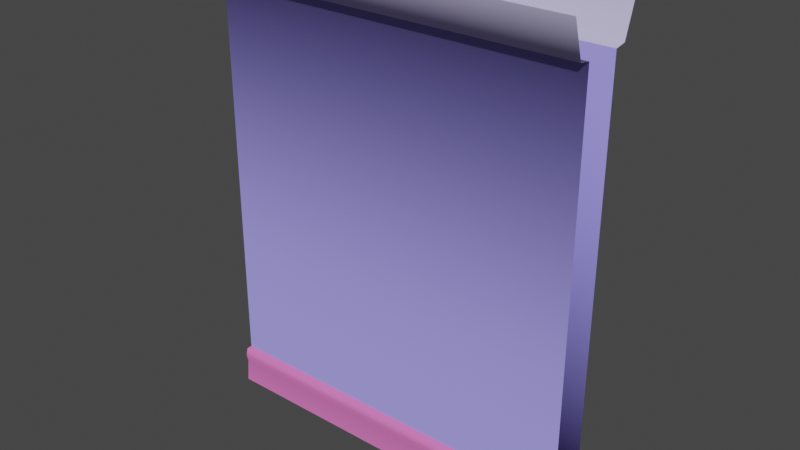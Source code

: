 # Source: plain_wall.blend  (saved by Blender 3.2.14; exported with 4.5.12 LTS)
import bpy
from mathutils import Matrix  # noqa: F401  (used for matrix-valued properties, if any)

bpy.ops.wm.read_factory_settings(use_empty=True)
scene = bpy.context.scene
scene.name = 'Scene'

# ---- collections
col_collection = bpy.data.collections.new('Collection'); scene.collection.children.link(col_collection)

# ---- materials (node trees are filled in below, after node groups)
mat_wall = bpy.data.materials.new('Wall')
mat_wall.alpha_threshold = 0.0
mat_wall.use_transparent_shadow = False
mat_wall.line_color = (0.0, 0.0, 0.0, 1.0)
mat_baseboard = bpy.data.materials.new('Baseboard')
mat_baseboard.use_transparent_shadow = False
mat_crown = bpy.data.materials.new('Crown')
mat_crown.use_transparent_shadow = False

# ---- material node trees
mat_wall.use_nodes = True; mat_wall.node_tree.nodes.clear()
_N = mat_wall.node_tree.nodes; _L = mat_wall.node_tree.links
n0 = _N.new('ShaderNodeOutputMaterial'); n0.name = 'Material Output'; n0.location = (300, 300)
n1 = _N.new('ShaderNodeBsdfPrincipled'); n1.name = 'Principled BSDF'; n1.location = (10, 300)
n1.distribution = 'GGX'
n1.subsurface_method = 'RANDOM_WALK_SKIN'
n1.inputs[0].default_value = (0.3075, 0.2741, 0.8, 1.0)
n1.inputs[2].default_value = 1.0
n1.inputs[3].default_value = 1.45
n1.inputs[13].default_value = 0.0
n1.inputs[27].default_value = (0.0, 0.0, 0.0, 1.0)
n1.inputs[28].default_value = 1.0
_L.new(n1.outputs[0], n0.inputs[0])
n0.is_active_output = True
mat_baseboard.use_nodes = True; mat_baseboard.node_tree.nodes.clear()
_N = mat_baseboard.node_tree.nodes; _L = mat_baseboard.node_tree.links
n0 = _N.new('ShaderNodeBsdfPrincipled'); n0.name = 'Principled BSDF'; n0.location = (10, 300)
n0.distribution = 'GGX'
n0.subsurface_method = 'RANDOM_WALK_SKIN'
n0.inputs[0].default_value = (0.8, 0.186, 0.5319, 1.0)
n0.inputs[3].default_value = 1.45
n0.inputs[13].default_value = 0.0
n0.inputs[27].default_value = (0.0, 0.0, 0.0, 1.0)
n0.inputs[28].default_value = 1.0
n1 = _N.new('ShaderNodeOutputMaterial'); n1.name = 'Material Output'; n1.location = (300, 300)
_L.new(n0.outputs[0], n1.inputs[0])
n1.is_active_output = True
mat_crown.use_nodes = True; mat_crown.node_tree.nodes.clear()
_N = mat_crown.node_tree.nodes; _L = mat_crown.node_tree.links
n0 = _N.new('ShaderNodeBsdfPrincipled'); n0.name = 'Principled BSDF'; n0.location = (10, 300)
n0.distribution = 'GGX'
n0.subsurface_method = 'RANDOM_WALK_SKIN'
n0.inputs[0].default_value = (0.5753, 0.528, 0.8, 1.0)
n0.inputs[2].default_value = 1.0
n0.inputs[3].default_value = 1.45
n0.inputs[13].default_value = 0.0
n0.inputs[27].default_value = (0.0, 0.0, 0.0, 1.0)
n0.inputs[28].default_value = 1.0
n1 = _N.new('ShaderNodeOutputMaterial'); n1.name = 'Material Output'; n1.location = (300, 300)
_L.new(n0.outputs[0], n1.inputs[0])
n1.is_active_output = True

# ---- world
world_world = bpy.data.worlds.new('World'); scene.world = world_world
world_world.use_nodes = True; world_world.node_tree.nodes.clear()
_N = world_world.node_tree.nodes; _L = world_world.node_tree.links
n0 = _N.new('ShaderNodeOutputWorld'); n0.name = 'World Output'; n0.location = (300, 300)
n1 = _N.new('ShaderNodeBackground'); n1.name = 'Background'; n1.location = (10, 300)
n1.inputs[0].default_value = (0.05088, 0.05088, 0.05088, 1.0)
_L.new(n1.outputs[0], n0.inputs[0])
n0.is_active_output = True
world_world.color = (0.05088, 0.05088, 0.05088)
world_world.use_sun_shadow = False
world_world.sun_shadow_jitter_overblur = 0.0

# ---- meshes
me_cube_001 = bpy.data.meshes.new('Cube.001')
me_cube_001.from_pydata([(-1.0, -0.1, 0.2), (-1.0, -0.1, 2.3), (1.0, -0.1, 0.2), (1.0, -0.1, 2.3), (-1.0, -0.13, 0.2), (1.0, -0.13, 0.2), (-1.0, -0.14, 1.49e-08), (1.0, -0.14, 1.49e-08), (-1.0, -0.14, 0.16), (1.0, -0.14, 0.16), (-1.0, -0.13, 0.12), (1.0, -0.13, 0.12), (-1.0, -0.16, 2.31), (1.0, -0.16, 2.31), (-1.0, -0.22, 2.5), (1.0, -0.22, 2.5)], [], [(0, 2, 3, 1), (2, 0, 4, 5), (11, 10, 6, 7), (5, 4, 8, 9), (9, 8, 10, 11), (1, 3, 13, 12), (12, 13, 15, 14)])
me_cube_001.polygons.foreach_set('use_smooth', [True] * 7)
me_cube_001.polygons.foreach_set('material_index', [0, 1, 1, 1, 1, 2, 2])
_uv = me_cube_001.uv_layers.new(name='UVMap')
_uv.uv.foreach_set('vector', [0.375, 0.25, 0.375, 0.5, 0.625, 0.5, 0.625, 0.25, 0.375, 0.5, 0.375, 0.25, 0.375, 0.25, 0.375, 0.5, 0.375, 0.5, 0.375, 0.25, 0.375, 0.25, 0.375, 0.5, 0.375, 0.5, 0.375, 0.25, 0.375, 0.25, 0.375, 0.5, 0.375, 0.5, 0.375, 0.25, 0.375, 0.25, 0.375, 0.5, 0.625, 0.25, 0.625, 0.5, 0.625, 0.5, 0.625, 0.25, 0.625, 0.25, 0.625, 0.5, 0.625, 0.5, 0.625, 0.25])
me_cube_001.materials.append(mat_wall)
me_cube_001.materials.append(mat_baseboard)
me_cube_001.materials.append(mat_crown)
me_cube_001.update()
me_cube_002 = bpy.data.meshes.new('Cube.002')
me_cube_002.from_pydata([(-1.0, -0.1, 0.2), (-1.0, -0.1, 2.3), (1.0, -0.1, 0.2), (1.0, -0.1, 2.3), (-1.0, -0.13, 0.2), (1.0, -0.13, 0.2), (-1.0, -0.14, 1.49e-08), (1.0, -0.14, 1.49e-08), (-1.0, -0.14, 0.16), (1.0, -0.14, 0.16), (-1.0, -0.13, 0.12), (1.0, -0.13, 0.12), (-1.0, -0.16, 2.31), (1.0, -0.16, 2.31), (-1.0, -0.22, 2.5), (1.0, -0.22, 2.5)], [], [(0, 2, 3, 1), (2, 0, 4, 5), (11, 10, 6, 7), (5, 4, 8, 9), (9, 8, 10, 11), (1, 3, 13, 12), (12, 13, 15, 14)])
me_cube_002.polygons.foreach_set('use_smooth', [True] * 7)
me_cube_002.polygons.foreach_set('material_index', [0, 1, 1, 1, 1, 2, 2])
_uv = me_cube_002.uv_layers.new(name='UVMap')
_uv.uv.foreach_set('vector', [0.375, 0.25, 0.375, 0.5, 0.625, 0.5, 0.625, 0.25, 0.375, 0.5, 0.375, 0.25, 0.375, 0.25, 0.375, 0.5, 0.375, 0.5, 0.375, 0.25, 0.375, 0.25, 0.375, 0.5, 0.375, 0.5, 0.375, 0.25, 0.375, 0.25, 0.375, 0.5, 0.375, 0.5, 0.375, 0.25, 0.375, 0.25, 0.375, 0.5, 0.625, 0.25, 0.625, 0.5, 0.625, 0.5, 0.625, 0.25, 0.625, 0.25, 0.625, 0.5, 0.625, 0.5, 0.625, 0.25])
me_cube_002.materials.append(mat_wall)
me_cube_002.materials.append(mat_baseboard)
me_cube_002.materials.append(mat_crown)
me_cube_002.update()

# ---- objects
ob_cube = bpy.data.objects.new('Cube', me_cube_001)
ob_cube_001 = bpy.data.objects.new('Cube.001', me_cube_002)

# ---- transforms, parenting, visibility, modifiers, constraints
ob_cube.location = (0.0, 0.0, 0.0)
ob_cube_001.location = (0.0, 0.0, 0.0)
ob_cube_001.rotation_euler = (0.0, -0.0, -3.142)

# ---- collection membership
col_collection.objects.link(ob_cube)
col_collection.objects.link(ob_cube_001)

# ---- scene / render settings (as saved in the file)
scene.frame_start = 1; scene.frame_end = 250; scene.frame_set(1)
scene.render.engine = 'BLENDER_EEVEE_NEXT'
scene.cycles.sampling_pattern = 'TABULATED_SOBOL'
scene.cycles.use_light_tree = False
scene.view_settings.view_transform = 'Filmic'
bpy.context.view_layer.update()

# ---- added for rendering (the .blend has no active camera and no usable light): camera, sun
cam_auto = bpy.data.cameras.new('AutoCamera')
cam_auto.lens = 50.0
cam_auto.sensor_width = 36.0
cam_auto.clip_end = 1000.0
ob_auto_camera = bpy.data.objects.new('AutoCamera', cam_auto)
scene.collection.objects.link(ob_auto_camera)
ob_auto_camera.location = (2.99001, -3.58801, 3.64201)
ob_auto_camera.rotation_euler = (1.09748, -7.21219e-08, 0.694738)
scene.camera = ob_auto_camera
light_auto_sun = bpy.data.lights.new('AutoSun', 'SUN')
light_auto_sun.energy = 3.0
light_auto_sun.angle = 0.0523599
ob_auto_sun = bpy.data.objects.new('AutoSun', light_auto_sun)
scene.collection.objects.link(ob_auto_sun)
ob_auto_sun.rotation_euler = (0.872665, 0.174533, 0.523599)
bpy.context.view_layer.update()
